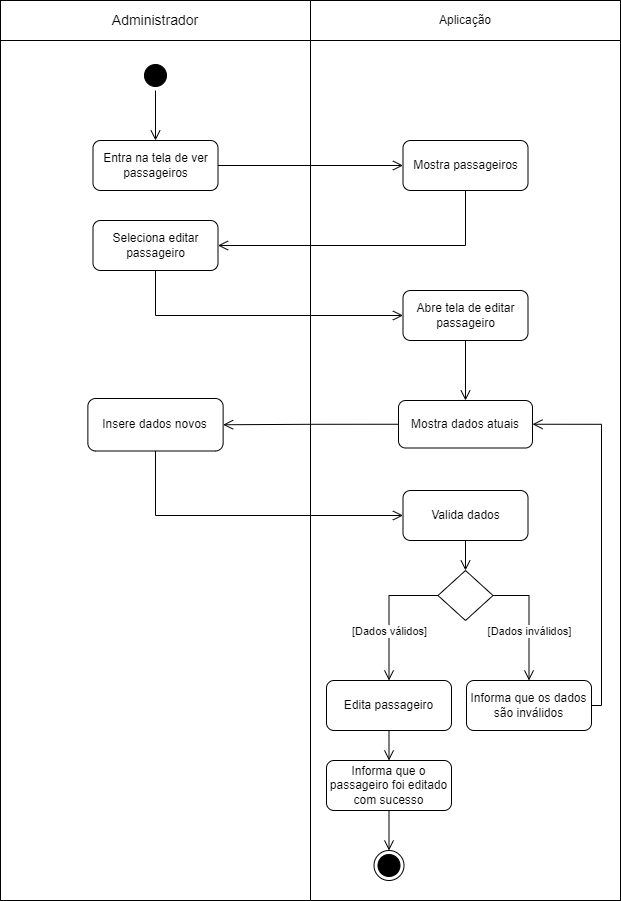

The diagram above was exported from draw.io. Its source (the exported page's mxGraphModel, read from the mxfile embedded in the PNG):
<mxGraphModel dx="1439" dy="533" grid="1" gridSize="10" guides="1" tooltips="1" connect="1" arrows="1" fold="1" page="1" pageScale="1" pageWidth="827" pageHeight="1169" math="0" shadow="0">
  <root>
    <mxCell id="0" />
    <mxCell id="1" parent="0" />
    <mxCell id="Hh7dZNtptdnggyX2xkTj-29" value="" style="rounded=0;whiteSpace=wrap;html=1;" parent="1" vertex="1">
      <mxGeometry x="104" y="250" width="310" height="860" as="geometry" />
    </mxCell>
    <mxCell id="Hh7dZNtptdnggyX2xkTj-30" value="" style="rounded=0;whiteSpace=wrap;html=1;" parent="1" vertex="1">
      <mxGeometry x="414" y="250" width="310" height="860" as="geometry" />
    </mxCell>
    <mxCell id="Hh7dZNtptdnggyX2xkTj-1" value="&lt;font style=&quot;font-size: 14px;&quot;&gt;Administrador&lt;/font&gt;" style="rounded=0;whiteSpace=wrap;html=1;" parent="1" vertex="1">
      <mxGeometry x="104" y="210" width="310" height="40" as="geometry" />
    </mxCell>
    <mxCell id="Hh7dZNtptdnggyX2xkTj-2" value="Aplicação" style="rounded=0;whiteSpace=wrap;html=1;" parent="1" vertex="1">
      <mxGeometry x="414" y="210" width="310" height="40" as="geometry" />
    </mxCell>
    <mxCell id="Hh7dZNtptdnggyX2xkTj-3" value="" style="ellipse;html=1;shape=startState;fillColor=#000000;strokeColor=#000000;" parent="1" vertex="1">
      <mxGeometry x="244" y="270" width="30" height="30" as="geometry" />
    </mxCell>
    <mxCell id="Hh7dZNtptdnggyX2xkTj-4" value="" style="edgeStyle=orthogonalEdgeStyle;html=1;verticalAlign=bottom;endArrow=open;endSize=8;strokeColor=#000000;rounded=0;entryX=0.5;entryY=0;entryDx=0;entryDy=0;" parent="1" source="Hh7dZNtptdnggyX2xkTj-3" target="Hh7dZNtptdnggyX2xkTj-7" edge="1">
      <mxGeometry relative="1" as="geometry">
        <mxPoint x="275" y="360" as="targetPoint" />
      </mxGeometry>
    </mxCell>
    <mxCell id="Hh7dZNtptdnggyX2xkTj-7" value="Entra na tela de ver passageiros" style="rounded=1;whiteSpace=wrap;html=1;" parent="1" vertex="1">
      <mxGeometry x="196.5" y="350" width="125" height="50" as="geometry" />
    </mxCell>
    <mxCell id="Hh7dZNtptdnggyX2xkTj-10" value="Mostra dados atuais" style="rounded=1;whiteSpace=wrap;html=1;" parent="1" vertex="1">
      <mxGeometry x="502" y="610" width="134" height="47.5" as="geometry" />
    </mxCell>
    <mxCell id="Hh7dZNtptdnggyX2xkTj-12" value="Insere dados novos" style="rounded=1;whiteSpace=wrap;html=1;" parent="1" vertex="1">
      <mxGeometry x="191.37" y="608" width="135.25" height="52.5" as="geometry" />
    </mxCell>
    <mxCell id="Hh7dZNtptdnggyX2xkTj-13" value="" style="edgeStyle=orthogonalEdgeStyle;html=1;verticalAlign=bottom;endArrow=open;endSize=8;strokeColor=#000000;rounded=0;entryX=1;entryY=0.5;entryDx=0;entryDy=0;exitX=0;exitY=0.5;exitDx=0;exitDy=0;" parent="1" source="Hh7dZNtptdnggyX2xkTj-10" target="Hh7dZNtptdnggyX2xkTj-12" edge="1">
      <mxGeometry relative="1" as="geometry">
        <mxPoint x="605" y="450" as="targetPoint" />
        <mxPoint x="500" y="450" as="sourcePoint" />
      </mxGeometry>
    </mxCell>
    <mxCell id="Hh7dZNtptdnggyX2xkTj-14" value="Valida dados" style="rounded=1;whiteSpace=wrap;html=1;" parent="1" vertex="1">
      <mxGeometry x="506.5" y="700" width="125" height="50" as="geometry" />
    </mxCell>
    <mxCell id="Hh7dZNtptdnggyX2xkTj-15" value="" style="edgeStyle=orthogonalEdgeStyle;html=1;verticalAlign=bottom;endArrow=open;endSize=8;strokeColor=#000000;rounded=0;entryX=0;entryY=0.5;entryDx=0;entryDy=0;exitX=0.5;exitY=1;exitDx=0;exitDy=0;" parent="1" source="Hh7dZNtptdnggyX2xkTj-12" target="Hh7dZNtptdnggyX2xkTj-14" edge="1">
      <mxGeometry relative="1" as="geometry">
        <mxPoint x="223" y="635" as="targetPoint" />
        <mxPoint x="390" y="560" as="sourcePoint" />
      </mxGeometry>
    </mxCell>
    <mxCell id="Hh7dZNtptdnggyX2xkTj-16" value="" style="rhombus;whiteSpace=wrap;html=1;" parent="1" vertex="1">
      <mxGeometry x="541.5" y="780" width="55" height="50" as="geometry" />
    </mxCell>
    <mxCell id="Hh7dZNtptdnggyX2xkTj-17" value="" style="edgeStyle=orthogonalEdgeStyle;html=1;verticalAlign=bottom;endArrow=open;endSize=8;strokeColor=#000000;rounded=0;entryX=0.5;entryY=0;entryDx=0;entryDy=0;exitX=0.5;exitY=1;exitDx=0;exitDy=0;" parent="1" source="Hh7dZNtptdnggyX2xkTj-14" target="Hh7dZNtptdnggyX2xkTj-16" edge="1">
      <mxGeometry relative="1" as="geometry">
        <mxPoint x="608" y="629" as="targetPoint" />
        <mxPoint x="440" y="584" as="sourcePoint" />
      </mxGeometry>
    </mxCell>
    <mxCell id="Hh7dZNtptdnggyX2xkTj-18" value="Informa que os dados são inválidos" style="rounded=1;whiteSpace=wrap;html=1;" parent="1" vertex="1">
      <mxGeometry x="570" y="890" width="125" height="50" as="geometry" />
    </mxCell>
    <mxCell id="Hh7dZNtptdnggyX2xkTj-19" value="" style="edgeStyle=orthogonalEdgeStyle;html=1;verticalAlign=bottom;endArrow=open;endSize=8;strokeColor=#000000;rounded=0;entryX=0.5;entryY=0;entryDx=0;entryDy=0;exitX=1;exitY=0.5;exitDx=0;exitDy=0;" parent="1" source="Hh7dZNtptdnggyX2xkTj-16" target="Hh7dZNtptdnggyX2xkTj-18" edge="1">
      <mxGeometry relative="1" as="geometry">
        <mxPoint x="643" y="595" as="targetPoint" />
        <mxPoint x="643" y="570" as="sourcePoint" />
      </mxGeometry>
    </mxCell>
    <mxCell id="Hh7dZNtptdnggyX2xkTj-20" value="[Dados inválidos]" style="edgeLabel;html=1;align=center;verticalAlign=middle;resizable=0;points=[];" parent="Hh7dZNtptdnggyX2xkTj-19" vertex="1" connectable="0">
      <mxGeometry x="-0.2272" relative="1" as="geometry">
        <mxPoint y="24" as="offset" />
      </mxGeometry>
    </mxCell>
    <mxCell id="Hh7dZNtptdnggyX2xkTj-21" value="" style="edgeStyle=orthogonalEdgeStyle;html=1;verticalAlign=bottom;endArrow=open;endSize=8;strokeColor=#000000;rounded=0;exitX=1;exitY=0.5;exitDx=0;exitDy=0;entryX=1;entryY=0.5;entryDx=0;entryDy=0;" parent="1" source="Hh7dZNtptdnggyX2xkTj-18" target="Hh7dZNtptdnggyX2xkTj-10" edge="1">
      <mxGeometry relative="1" as="geometry">
        <mxPoint x="811" y="630" as="targetPoint" />
        <mxPoint x="500" y="585" as="sourcePoint" />
        <Array as="points" />
      </mxGeometry>
    </mxCell>
    <mxCell id="Hh7dZNtptdnggyX2xkTj-22" value="Edita passageiro" style="rounded=1;whiteSpace=wrap;html=1;" parent="1" vertex="1">
      <mxGeometry x="430" y="890" width="125" height="50" as="geometry" />
    </mxCell>
    <mxCell id="Hh7dZNtptdnggyX2xkTj-23" value="&lt;div&gt;Informa que o passageiro foi editado com sucesso&lt;br&gt;&lt;/div&gt;" style="rounded=1;whiteSpace=wrap;html=1;" parent="1" vertex="1">
      <mxGeometry x="430" y="970" width="125" height="50" as="geometry" />
    </mxCell>
    <mxCell id="Hh7dZNtptdnggyX2xkTj-24" value="" style="edgeStyle=orthogonalEdgeStyle;html=1;verticalAlign=bottom;endArrow=open;endSize=8;strokeColor=#000000;rounded=0;entryX=0.5;entryY=0;entryDx=0;entryDy=0;exitX=0;exitY=0.5;exitDx=0;exitDy=0;" parent="1" source="Hh7dZNtptdnggyX2xkTj-16" target="Hh7dZNtptdnggyX2xkTj-22" edge="1">
      <mxGeometry relative="1" as="geometry">
        <mxPoint x="642" y="595" as="targetPoint" />
        <mxPoint x="642" y="570" as="sourcePoint" />
      </mxGeometry>
    </mxCell>
    <mxCell id="Hh7dZNtptdnggyX2xkTj-26" value="[Dados válidos]" style="edgeLabel;html=1;align=center;verticalAlign=middle;resizable=0;points=[];" parent="Hh7dZNtptdnggyX2xkTj-24" vertex="1" connectable="0">
      <mxGeometry x="-0.3486" y="-2" relative="1" as="geometry">
        <mxPoint x="-5" y="37" as="offset" />
      </mxGeometry>
    </mxCell>
    <mxCell id="Hh7dZNtptdnggyX2xkTj-25" value="" style="edgeStyle=orthogonalEdgeStyle;html=1;verticalAlign=bottom;endArrow=open;endSize=8;strokeColor=#000000;rounded=0;entryX=0.5;entryY=0;entryDx=0;entryDy=0;exitX=0.5;exitY=1;exitDx=0;exitDy=0;" parent="1" source="Hh7dZNtptdnggyX2xkTj-22" target="Hh7dZNtptdnggyX2xkTj-23" edge="1">
      <mxGeometry relative="1" as="geometry">
        <mxPoint x="565" y="620" as="targetPoint" />
        <mxPoint x="615" y="620" as="sourcePoint" />
      </mxGeometry>
    </mxCell>
    <mxCell id="Hh7dZNtptdnggyX2xkTj-27" value="" style="ellipse;html=1;shape=endState;fillColor=#000000;strokeColor=#000000;" parent="1" vertex="1">
      <mxGeometry x="477.5" y="1060" width="30" height="30" as="geometry" />
    </mxCell>
    <mxCell id="CZ1YQ9uTX5oa_5OTqMw5-1" value="Mostra passageiros" style="rounded=1;whiteSpace=wrap;html=1;" parent="1" vertex="1">
      <mxGeometry x="506.5" y="350" width="125" height="50" as="geometry" />
    </mxCell>
    <mxCell id="CZ1YQ9uTX5oa_5OTqMw5-2" value="" style="edgeStyle=orthogonalEdgeStyle;html=1;verticalAlign=bottom;endArrow=open;endSize=8;strokeColor=#000000;rounded=0;entryX=0;entryY=0.5;entryDx=0;entryDy=0;exitX=1;exitY=0.5;exitDx=0;exitDy=0;" parent="1" source="Hh7dZNtptdnggyX2xkTj-7" target="CZ1YQ9uTX5oa_5OTqMw5-1" edge="1">
      <mxGeometry relative="1" as="geometry">
        <mxPoint x="332" y="475" as="targetPoint" />
        <mxPoint x="580" y="475" as="sourcePoint" />
      </mxGeometry>
    </mxCell>
    <mxCell id="CZ1YQ9uTX5oa_5OTqMw5-3" value="Seleciona editar passageiro" style="rounded=1;whiteSpace=wrap;html=1;" parent="1" vertex="1">
      <mxGeometry x="196.5" y="430" width="125" height="50" as="geometry" />
    </mxCell>
    <mxCell id="CZ1YQ9uTX5oa_5OTqMw5-4" value="" style="edgeStyle=orthogonalEdgeStyle;html=1;verticalAlign=bottom;endArrow=open;endSize=8;strokeColor=#000000;rounded=0;entryX=1;entryY=0.5;entryDx=0;entryDy=0;exitX=0.5;exitY=1;exitDx=0;exitDy=0;" parent="1" source="CZ1YQ9uTX5oa_5OTqMw5-1" target="CZ1YQ9uTX5oa_5OTqMw5-3" edge="1">
      <mxGeometry relative="1" as="geometry">
        <mxPoint x="517" y="385" as="targetPoint" />
        <mxPoint x="332" y="385" as="sourcePoint" />
      </mxGeometry>
    </mxCell>
    <mxCell id="CZ1YQ9uTX5oa_5OTqMw5-5" value="" style="edgeStyle=orthogonalEdgeStyle;html=1;verticalAlign=bottom;endArrow=open;endSize=8;strokeColor=#000000;rounded=0;exitX=0.5;exitY=1;exitDx=0;exitDy=0;entryX=0;entryY=0.5;entryDx=0;entryDy=0;" parent="1" source="CZ1YQ9uTX5oa_5OTqMw5-3" target="CZ1YQ9uTX5oa_5OTqMw5-6" edge="1">
      <mxGeometry relative="1" as="geometry">
        <mxPoint x="517" y="385" as="targetPoint" />
        <mxPoint x="332" y="385" as="sourcePoint" />
      </mxGeometry>
    </mxCell>
    <mxCell id="CZ1YQ9uTX5oa_5OTqMw5-6" value="Abre tela de editar passageiro" style="rounded=1;whiteSpace=wrap;html=1;" parent="1" vertex="1">
      <mxGeometry x="506.5" y="500" width="125" height="50" as="geometry" />
    </mxCell>
    <mxCell id="CZ1YQ9uTX5oa_5OTqMw5-7" value="" style="edgeStyle=orthogonalEdgeStyle;html=1;verticalAlign=bottom;endArrow=open;endSize=8;strokeColor=#000000;rounded=0;exitX=0.5;exitY=1;exitDx=0;exitDy=0;entryX=0.5;entryY=0;entryDx=0;entryDy=0;" parent="1" source="CZ1YQ9uTX5oa_5OTqMw5-6" target="Hh7dZNtptdnggyX2xkTj-10" edge="1">
      <mxGeometry relative="1" as="geometry">
        <mxPoint x="569" y="590" as="targetPoint" />
        <mxPoint x="517" y="625" as="sourcePoint" />
      </mxGeometry>
    </mxCell>
    <mxCell id="CZ1YQ9uTX5oa_5OTqMw5-8" value="" style="edgeStyle=orthogonalEdgeStyle;html=1;verticalAlign=bottom;endArrow=open;endSize=8;strokeColor=#000000;rounded=0;entryX=0.5;entryY=0;entryDx=0;entryDy=0;exitX=0.5;exitY=1;exitDx=0;exitDy=0;" parent="1" source="Hh7dZNtptdnggyX2xkTj-23" target="Hh7dZNtptdnggyX2xkTj-27" edge="1">
      <mxGeometry relative="1" as="geometry">
        <mxPoint x="492.26" y="1120" as="targetPoint" />
        <mxPoint x="492.26" y="1060" as="sourcePoint" />
      </mxGeometry>
    </mxCell>
  </root>
</mxGraphModel>